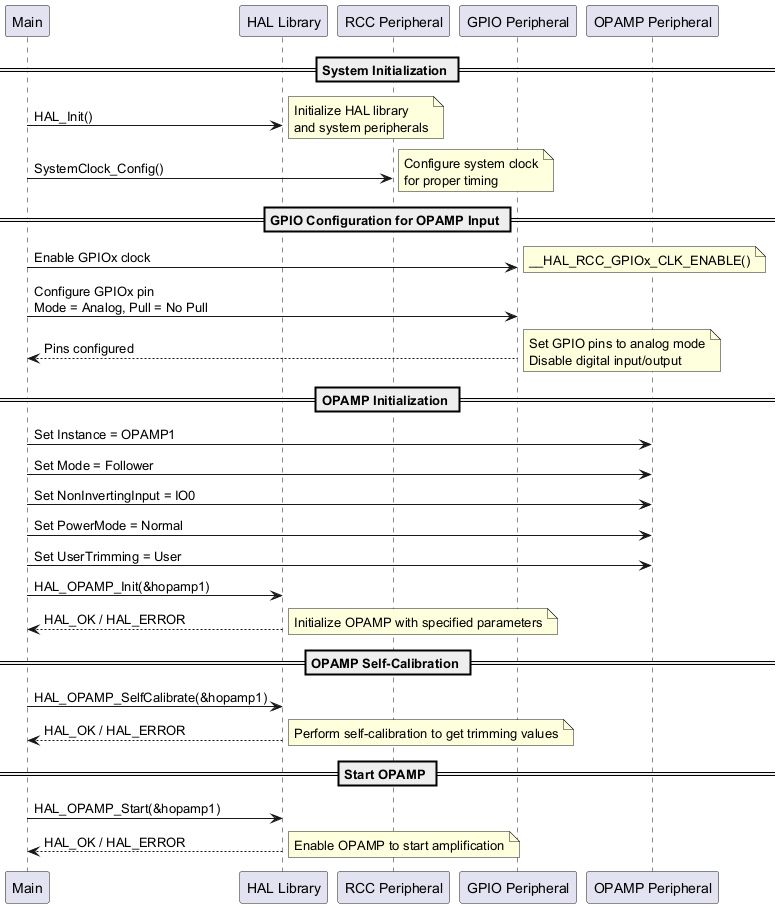

The diagram above was rendered by PlantUML. Its source (embedded in the PNG):
@startuml
participant "Main" as Main
participant "HAL Library" as HAL
participant "RCC Peripheral" as RCC
participant "GPIO Peripheral" as GPIO
participant "OPAMP Peripheral" as OPAMP

== System Initialization ==
Main -> HAL: HAL_Init()
note right: Initialize HAL library\nand system peripherals

Main -> RCC: SystemClock_Config()
note right: Configure system clock\nfor proper timing

== GPIO Configuration for OPAMP Input ==
Main -> GPIO: Enable GPIOx clock
note right: __HAL_RCC_GPIOx_CLK_ENABLE()

Main -> GPIO: Configure GPIOx pin\nMode = Analog, Pull = No Pull
GPIO --> Main: Pins configured
note right: Set GPIO pins to analog mode\nDisable digital input/output

== OPAMP Initialization ==
Main -> OPAMP: Set Instance = OPAMP1
Main -> OPAMP: Set Mode = Follower
Main -> OPAMP: Set NonInvertingInput = IO0
Main -> OPAMP: Set PowerMode = Normal
Main -> OPAMP: Set UserTrimming = User
Main -> HAL: HAL_OPAMP_Init(&hopamp1)
HAL --> Main: HAL_OK / HAL_ERROR


note right: Initialize OPAMP with specified parameters

== OPAMP Self-Calibration ==
Main -> HAL: HAL_OPAMP_SelfCalibrate(&hopamp1)
HAL --> Main: HAL_OK / HAL_ERROR


note right: Perform self-calibration to get trimming values

== Start OPAMP ==
Main -> HAL: HAL_OPAMP_Start(&hopamp1)
HAL --> Main: HAL_OK / HAL_ERROR


note right: Enable OPAMP to start amplification

@enduml